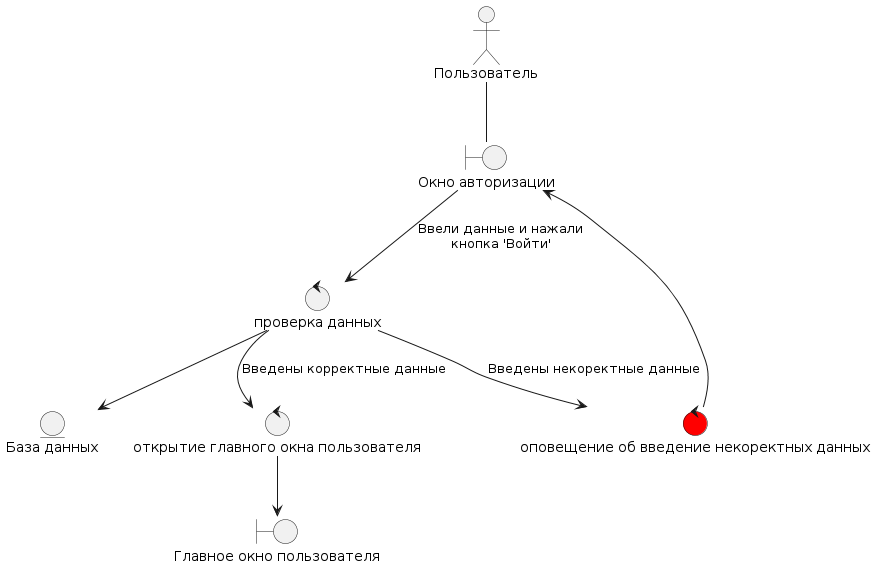

The diagram above was rendered by PlantUML. Its source (embedded in the PNG):
@startuml
actor "Пользователь" as client

entity "База данных" as orders_base

boundary "Окно авторизации" as login_window
boundary "Главное окно пользователя" as main_Window

control "проверка данных" as check_data
control "открытие главного окна пользователя" as open_main_window
control "оповещение об введение некоректных данных" as info_error #red

'-------------------------------------------------—

client -- login_window
login_window --> check_data : Ввели данные и нажали\nкнопка 'Войти'
check_data --> info_error : Введены некоректные данные
info_error --> login_window 
check_data --> orders_base
check_data --> open_main_window: Введены корректные данные
open_main_window --> main_Window
@enduml